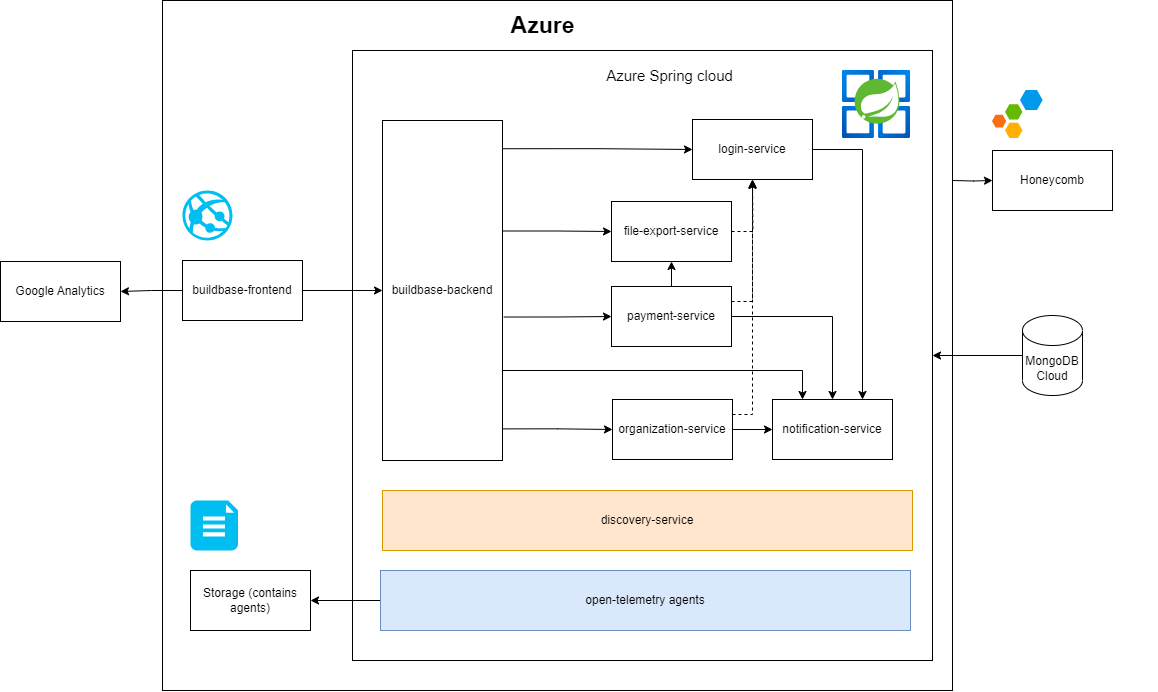

The diagram above was exported from draw.io. Its source (the exported page's mxGraphModel, read from the mxfile embedded in the PNG):
<mxGraphModel dx="2035" dy="1067" grid="1" gridSize="10" guides="1" tooltips="1" connect="1" arrows="1" fold="1" page="1" pageScale="1" pageWidth="850" pageHeight="1100" math="0" shadow="0">
  <root>
    <mxCell id="0" />
    <mxCell id="1" parent="0" />
    <mxCell id="1F7jLiz_Db_VtxXpC7No-20" value="" style="rounded=0;whiteSpace=wrap;html=1;" parent="1" vertex="1">
      <mxGeometry x="172" y="10" width="790" height="690" as="geometry" />
    </mxCell>
    <mxCell id="pj9jkmRDexHvhsdqZYqL-4" style="edgeStyle=orthogonalEdgeStyle;rounded=0;orthogonalLoop=1;jettySize=auto;html=1;entryX=0;entryY=0.5;entryDx=0;entryDy=0;" parent="1" target="pj9jkmRDexHvhsdqZYqL-3" edge="1">
      <mxGeometry relative="1" as="geometry">
        <mxPoint x="962" y="190" as="sourcePoint" />
      </mxGeometry>
    </mxCell>
    <mxCell id="F_J3Gn_e9Bg8pt6gJQ7M-1" value="" style="rounded=0;whiteSpace=wrap;html=1;" parent="1" vertex="1">
      <mxGeometry x="362" y="60" width="580" height="610" as="geometry" />
    </mxCell>
    <mxCell id="F_J3Gn_e9Bg8pt6gJQ7M-2" value="" style="image;aspect=fixed;html=1;points=[];align=center;fontSize=12;image=img/lib/azure2/compute/Azure_Spring_Cloud.svg;" parent="1" vertex="1">
      <mxGeometry x="852" y="80" width="68" height="68" as="geometry" />
    </mxCell>
    <mxCell id="F_J3Gn_e9Bg8pt6gJQ7M-3" value="Azure Spring cloud" style="text;html=1;strokeColor=none;fillColor=none;align=center;verticalAlign=middle;whiteSpace=wrap;rounded=0;fontSize=15;" parent="1" vertex="1">
      <mxGeometry x="597" y="70" width="165" height="30" as="geometry" />
    </mxCell>
    <mxCell id="1F7jLiz_Db_VtxXpC7No-13" style="edgeStyle=orthogonalEdgeStyle;rounded=0;orthogonalLoop=1;jettySize=auto;html=1;entryX=0.75;entryY=0;entryDx=0;entryDy=0;exitX=1;exitY=0.5;exitDx=0;exitDy=0;" parent="1" source="F_J3Gn_e9Bg8pt6gJQ7M-4" target="1F7jLiz_Db_VtxXpC7No-8" edge="1">
      <mxGeometry relative="1" as="geometry" />
    </mxCell>
    <mxCell id="F_J3Gn_e9Bg8pt6gJQ7M-4" value="login-service" style="rounded=0;whiteSpace=wrap;html=1;" parent="1" vertex="1">
      <mxGeometry x="702" y="129" width="120" height="60" as="geometry" />
    </mxCell>
    <mxCell id="1F7jLiz_Db_VtxXpC7No-10" style="edgeStyle=orthogonalEdgeStyle;rounded=0;orthogonalLoop=1;jettySize=auto;html=1;exitX=1.011;exitY=0.578;exitDx=0;exitDy=0;exitPerimeter=0;" parent="1" source="1F7jLiz_Db_VtxXpC7No-1" target="1F7jLiz_Db_VtxXpC7No-5" edge="1">
      <mxGeometry relative="1" as="geometry">
        <mxPoint x="877" y="340" as="sourcePoint" />
        <Array as="points" />
      </mxGeometry>
    </mxCell>
    <mxCell id="1F7jLiz_Db_VtxXpC7No-11" style="edgeStyle=orthogonalEdgeStyle;rounded=0;orthogonalLoop=1;jettySize=auto;html=1;exitX=0.986;exitY=0.325;exitDx=0;exitDy=0;exitPerimeter=0;" parent="1" source="1F7jLiz_Db_VtxXpC7No-1" target="1F7jLiz_Db_VtxXpC7No-7" edge="1">
      <mxGeometry relative="1" as="geometry">
        <mxPoint x="877" y="340" as="sourcePoint" />
      </mxGeometry>
    </mxCell>
    <mxCell id="1F7jLiz_Db_VtxXpC7No-12" style="edgeStyle=orthogonalEdgeStyle;rounded=0;orthogonalLoop=1;jettySize=auto;html=1;entryX=0.25;entryY=0;entryDx=0;entryDy=0;exitX=0.986;exitY=0.706;exitDx=0;exitDy=0;exitPerimeter=0;" parent="1" source="1F7jLiz_Db_VtxXpC7No-1" target="1F7jLiz_Db_VtxXpC7No-8" edge="1">
      <mxGeometry relative="1" as="geometry">
        <mxPoint x="877" y="340" as="sourcePoint" />
        <Array as="points">
          <mxPoint x="510" y="380" />
          <mxPoint x="812" y="380" />
        </Array>
      </mxGeometry>
    </mxCell>
    <mxCell id="1F7jLiz_Db_VtxXpC7No-17" style="edgeStyle=orthogonalEdgeStyle;rounded=0;orthogonalLoop=1;jettySize=auto;html=1;exitX=0.986;exitY=0.907;exitDx=0;exitDy=0;exitPerimeter=0;" parent="1" source="1F7jLiz_Db_VtxXpC7No-1" target="1F7jLiz_Db_VtxXpC7No-6" edge="1">
      <mxGeometry relative="1" as="geometry" />
    </mxCell>
    <mxCell id="1F7jLiz_Db_VtxXpC7No-1" value="buildbase-backend" style="rounded=0;whiteSpace=wrap;html=1;" parent="1" vertex="1">
      <mxGeometry x="392" y="130" width="120" height="340" as="geometry" />
    </mxCell>
    <mxCell id="1F7jLiz_Db_VtxXpC7No-4" style="edgeStyle=orthogonalEdgeStyle;rounded=0;orthogonalLoop=1;jettySize=auto;html=1;" parent="1" source="1F7jLiz_Db_VtxXpC7No-3" target="1F7jLiz_Db_VtxXpC7No-1" edge="1">
      <mxGeometry relative="1" as="geometry" />
    </mxCell>
    <mxCell id="pj9jkmRDexHvhsdqZYqL-13" style="edgeStyle=orthogonalEdgeStyle;rounded=0;orthogonalLoop=1;jettySize=auto;html=1;entryX=1;entryY=0.5;entryDx=0;entryDy=0;" parent="1" source="1F7jLiz_Db_VtxXpC7No-3" target="pj9jkmRDexHvhsdqZYqL-12" edge="1">
      <mxGeometry relative="1" as="geometry" />
    </mxCell>
    <mxCell id="1F7jLiz_Db_VtxXpC7No-3" value="buildbase-frontend" style="rounded=0;whiteSpace=wrap;html=1;" parent="1" vertex="1">
      <mxGeometry x="192" y="270" width="120" height="60" as="geometry" />
    </mxCell>
    <mxCell id="1F7jLiz_Db_VtxXpC7No-15" style="edgeStyle=orthogonalEdgeStyle;rounded=0;orthogonalLoop=1;jettySize=auto;html=1;entryX=0.5;entryY=0;entryDx=0;entryDy=0;exitX=1;exitY=0.5;exitDx=0;exitDy=0;" parent="1" source="1F7jLiz_Db_VtxXpC7No-5" target="1F7jLiz_Db_VtxXpC7No-8" edge="1">
      <mxGeometry relative="1" as="geometry" />
    </mxCell>
    <mxCell id="WQ4yBurpi-eYPKdvfiwE-2" value="" style="edgeStyle=orthogonalEdgeStyle;rounded=0;orthogonalLoop=1;jettySize=auto;html=1;" edge="1" parent="1" source="1F7jLiz_Db_VtxXpC7No-5" target="1F7jLiz_Db_VtxXpC7No-7">
      <mxGeometry relative="1" as="geometry" />
    </mxCell>
    <mxCell id="3sd_6ZNbAt73iN0ll0DE-5" style="edgeStyle=orthogonalEdgeStyle;rounded=0;orthogonalLoop=1;jettySize=auto;html=1;exitX=1;exitY=0.25;exitDx=0;exitDy=0;entryX=0.5;entryY=1;entryDx=0;entryDy=0;dashed=1;" edge="1" parent="1" source="1F7jLiz_Db_VtxXpC7No-5" target="F_J3Gn_e9Bg8pt6gJQ7M-4">
      <mxGeometry relative="1" as="geometry" />
    </mxCell>
    <mxCell id="1F7jLiz_Db_VtxXpC7No-5" value="payment-service" style="rounded=0;whiteSpace=wrap;html=1;" parent="1" vertex="1">
      <mxGeometry x="621" y="296" width="120" height="60" as="geometry" />
    </mxCell>
    <mxCell id="1F7jLiz_Db_VtxXpC7No-14" style="edgeStyle=orthogonalEdgeStyle;rounded=0;orthogonalLoop=1;jettySize=auto;html=1;entryX=0;entryY=0.5;entryDx=0;entryDy=0;exitX=0.997;exitY=0.083;exitDx=0;exitDy=0;exitPerimeter=0;" parent="1" source="1F7jLiz_Db_VtxXpC7No-1" target="F_J3Gn_e9Bg8pt6gJQ7M-4" edge="1">
      <mxGeometry relative="1" as="geometry" />
    </mxCell>
    <mxCell id="1F7jLiz_Db_VtxXpC7No-16" style="edgeStyle=orthogonalEdgeStyle;rounded=0;orthogonalLoop=1;jettySize=auto;html=1;entryX=0;entryY=0.5;entryDx=0;entryDy=0;exitX=1;exitY=0.5;exitDx=0;exitDy=0;" parent="1" source="1F7jLiz_Db_VtxXpC7No-6" target="1F7jLiz_Db_VtxXpC7No-8" edge="1">
      <mxGeometry relative="1" as="geometry" />
    </mxCell>
    <mxCell id="3sd_6ZNbAt73iN0ll0DE-6" style="edgeStyle=orthogonalEdgeStyle;rounded=0;orthogonalLoop=1;jettySize=auto;html=1;exitX=1;exitY=0.25;exitDx=0;exitDy=0;dashed=1;" edge="1" parent="1" source="1F7jLiz_Db_VtxXpC7No-6" target="F_J3Gn_e9Bg8pt6gJQ7M-4">
      <mxGeometry relative="1" as="geometry" />
    </mxCell>
    <mxCell id="1F7jLiz_Db_VtxXpC7No-6" value="organization-service" style="rounded=0;whiteSpace=wrap;html=1;" parent="1" vertex="1">
      <mxGeometry x="622" y="409" width="120" height="60" as="geometry" />
    </mxCell>
    <mxCell id="3sd_6ZNbAt73iN0ll0DE-2" style="edgeStyle=orthogonalEdgeStyle;rounded=0;orthogonalLoop=1;jettySize=auto;html=1;exitX=1;exitY=0.5;exitDx=0;exitDy=0;dashed=1;" edge="1" parent="1" source="1F7jLiz_Db_VtxXpC7No-7">
      <mxGeometry relative="1" as="geometry">
        <mxPoint x="762" y="190" as="targetPoint" />
      </mxGeometry>
    </mxCell>
    <mxCell id="1F7jLiz_Db_VtxXpC7No-7" value="file-export-service" style="rounded=0;whiteSpace=wrap;html=1;" parent="1" vertex="1">
      <mxGeometry x="621" y="211" width="120" height="60" as="geometry" />
    </mxCell>
    <mxCell id="1F7jLiz_Db_VtxXpC7No-8" value="notification-service" style="rounded=0;whiteSpace=wrap;html=1;" parent="1" vertex="1">
      <mxGeometry x="782" y="409" width="120" height="60" as="geometry" />
    </mxCell>
    <mxCell id="1F7jLiz_Db_VtxXpC7No-9" value="discovery-service" style="rounded=0;whiteSpace=wrap;html=1;fillColor=#ffe6cc;strokeColor=#d79b00;" parent="1" vertex="1">
      <mxGeometry x="392" y="500" width="530" height="60" as="geometry" />
    </mxCell>
    <mxCell id="1F7jLiz_Db_VtxXpC7No-22" style="edgeStyle=orthogonalEdgeStyle;rounded=0;orthogonalLoop=1;jettySize=auto;html=1;" parent="1" source="1F7jLiz_Db_VtxXpC7No-19" target="F_J3Gn_e9Bg8pt6gJQ7M-1" edge="1">
      <mxGeometry relative="1" as="geometry" />
    </mxCell>
    <mxCell id="1F7jLiz_Db_VtxXpC7No-19" value="MongoDB&lt;br&gt;Cloud" style="shape=cylinder3;whiteSpace=wrap;html=1;boundedLbl=1;backgroundOutline=1;size=15;" parent="1" vertex="1">
      <mxGeometry x="1032" y="325" width="60" height="80" as="geometry" />
    </mxCell>
    <mxCell id="1F7jLiz_Db_VtxXpC7No-21" value="&lt;b&gt;&lt;font style=&quot;font-size: 23px;&quot;&gt;Azure&lt;/font&gt;&lt;/b&gt;" style="text;html=1;align=center;verticalAlign=middle;resizable=0;points=[];autosize=1;strokeColor=none;fillColor=none;" parent="1" vertex="1">
      <mxGeometry x="507" y="15" width="90" height="40" as="geometry" />
    </mxCell>
    <mxCell id="pj9jkmRDexHvhsdqZYqL-2" value="" style="verticalLabelPosition=bottom;html=1;verticalAlign=top;align=center;strokeColor=none;fillColor=#00BEF2;shape=mxgraph.azure.azure_website;pointerEvents=1;" parent="1" vertex="1">
      <mxGeometry x="192" y="200" width="50" height="50" as="geometry" />
    </mxCell>
    <mxCell id="pj9jkmRDexHvhsdqZYqL-3" value="Honeycomb" style="rounded=0;whiteSpace=wrap;html=1;" parent="1" vertex="1">
      <mxGeometry x="1002" y="160" width="120" height="60" as="geometry" />
    </mxCell>
    <mxCell id="pj9jkmRDexHvhsdqZYqL-6" value="Storage (contains agents)" style="rounded=0;whiteSpace=wrap;html=1;" parent="1" vertex="1">
      <mxGeometry x="200" y="580" width="120" height="60" as="geometry" />
    </mxCell>
    <mxCell id="pj9jkmRDexHvhsdqZYqL-9" style="edgeStyle=orthogonalEdgeStyle;rounded=0;orthogonalLoop=1;jettySize=auto;html=1;entryX=1;entryY=0.5;entryDx=0;entryDy=0;" parent="1" source="pj9jkmRDexHvhsdqZYqL-7" target="pj9jkmRDexHvhsdqZYqL-6" edge="1">
      <mxGeometry relative="1" as="geometry" />
    </mxCell>
    <mxCell id="pj9jkmRDexHvhsdqZYqL-7" value="open-telemetry agents" style="rounded=0;whiteSpace=wrap;html=1;fillColor=#dae8fc;strokeColor=#6c8ebf;" parent="1" vertex="1">
      <mxGeometry x="390" y="580" width="530" height="60" as="geometry" />
    </mxCell>
    <mxCell id="pj9jkmRDexHvhsdqZYqL-10" value="" style="verticalLabelPosition=bottom;html=1;verticalAlign=top;align=center;strokeColor=none;fillColor=#00BEF2;shape=mxgraph.azure.file_2;pointerEvents=1;" parent="1" vertex="1">
      <mxGeometry x="200" y="510" width="47.5" height="50" as="geometry" />
    </mxCell>
    <mxCell id="pj9jkmRDexHvhsdqZYqL-11" value="" style="shape=image;verticalLabelPosition=bottom;labelBackgroundColor=default;verticalAlign=top;aspect=fixed;imageAspect=0;image=https://www.honeycomb.io/wp-content/themes/honeycomb/assets/img/logo_white.svg;" parent="1" vertex="1">
      <mxGeometry x="1002" y="100" width="164" height="48" as="geometry" />
    </mxCell>
    <mxCell id="pj9jkmRDexHvhsdqZYqL-12" value="Google Analytics" style="rounded=0;whiteSpace=wrap;html=1;" parent="1" vertex="1">
      <mxGeometry x="10" y="271" width="120" height="60" as="geometry" />
    </mxCell>
  </root>
</mxGraphModel>